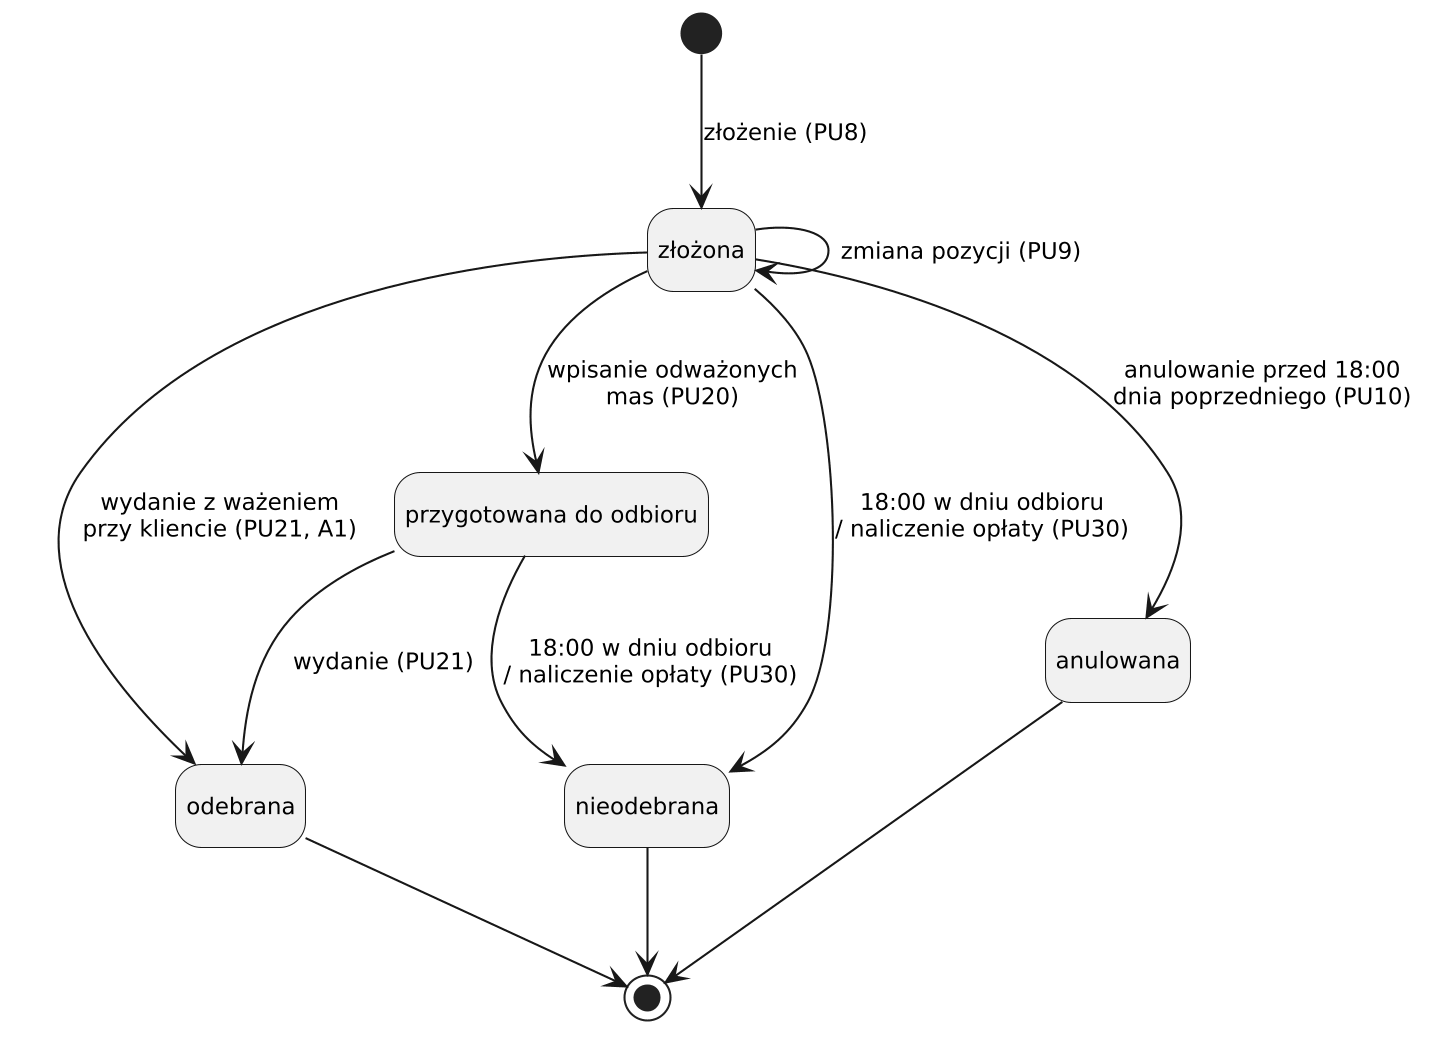

The diagram above was rendered by PlantUML. Its source (embedded in the PNG):
@startuml stany-rezerwacja
skinparam monochrome true
skinparam shadowing false
skinparam dpi 200
skinparam defaultFontName DejaVu Sans
skinparam defaultFontSize 11
hide empty description

state "złożona" as Zlozona
state "przygotowana do odbioru" as Przygotowana
state "odebrana" as Odebrana
state "anulowana" as Anulowana
state "nieodebrana" as Nieodebrana

[*] --> Zlozona : złożenie (PU8)
Zlozona --> Zlozona : zmiana pozycji (PU9)
Zlozona --> Anulowana : anulowanie przed 18:00\ndnia poprzedniego (PU10)
Zlozona --> Przygotowana : wpisanie odważonych\nmas (PU20)
Zlozona --> Odebrana : wydanie z ważeniem\nprzy kliencie (PU21, A1)
Zlozona --> Nieodebrana : 18:00 w dniu odbioru\n/ naliczenie opłaty (PU30)
Przygotowana --> Odebrana : wydanie (PU21)
Przygotowana --> Nieodebrana : 18:00 w dniu odbioru\n/ naliczenie opłaty (PU30)

Anulowana --> [*]
Odebrana --> [*]
Nieodebrana --> [*]
@enduml